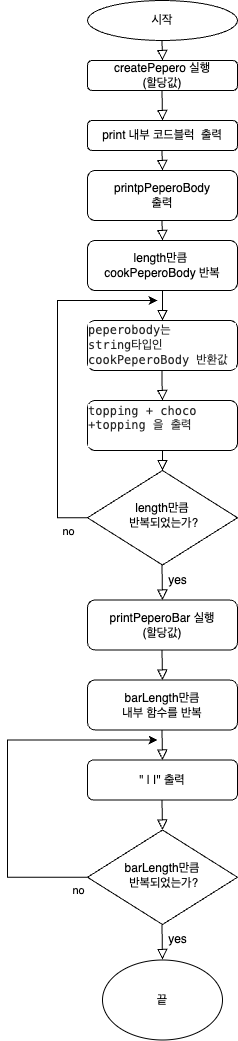

The diagram above was exported from draw.io. Its source (the exported page's mxGraphModel, read from the mxfile embedded in the PNG):
<mxGraphModel dx="603" dy="371" grid="1" gridSize="10" guides="1" tooltips="1" connect="1" arrows="1" fold="1" page="1" pageScale="1" pageWidth="827" pageHeight="1169" math="0" shadow="0">
  <root>
    <mxCell id="WIyWlLk6GJQsqaUBKTNV-0" />
    <mxCell id="WIyWlLk6GJQsqaUBKTNV-1" parent="WIyWlLk6GJQsqaUBKTNV-0" />
    <mxCell id="WIyWlLk6GJQsqaUBKTNV-2" value="" style="rounded=0;html=1;jettySize=auto;orthogonalLoop=1;fontSize=11;endArrow=block;endFill=0;endSize=8;strokeWidth=1;shadow=0;labelBackgroundColor=none;edgeStyle=orthogonalEdgeStyle;exitX=0.5;exitY=1;exitDx=0;exitDy=0;" parent="WIyWlLk6GJQsqaUBKTNV-1" edge="1">
      <mxGeometry relative="1" as="geometry">
        <mxPoint x="235" y="290" as="sourcePoint" />
        <mxPoint x="235" y="320" as="targetPoint" />
      </mxGeometry>
    </mxCell>
    <mxCell id="WIyWlLk6GJQsqaUBKTNV-3" value="createPepero&amp;nbsp;실행&lt;br&gt;(할당값)" style="rounded=1;whiteSpace=wrap;html=1;fontSize=12;glass=0;strokeWidth=1;shadow=0;" parent="WIyWlLk6GJQsqaUBKTNV-1" vertex="1">
      <mxGeometry x="160" y="60" width="150" height="30" as="geometry" />
    </mxCell>
    <mxCell id="L9f4hsR-d1TtWNfme-gP-6" style="edgeStyle=orthogonalEdgeStyle;rounded=0;orthogonalLoop=1;jettySize=auto;html=1;exitX=0;exitY=0.5;exitDx=0;exitDy=0;" edge="1" parent="WIyWlLk6GJQsqaUBKTNV-1" source="L9f4hsR-d1TtWNfme-gP-20">
      <mxGeometry relative="1" as="geometry">
        <mxPoint x="230" y="300" as="targetPoint" />
        <mxPoint x="165" y="490" as="sourcePoint" />
        <Array as="points">
          <mxPoint x="130" y="517" />
        </Array>
      </mxGeometry>
    </mxCell>
    <mxCell id="L9f4hsR-d1TtWNfme-gP-0" value="시작" style="ellipse;whiteSpace=wrap;html=1;" vertex="1" parent="WIyWlLk6GJQsqaUBKTNV-1">
      <mxGeometry x="160" width="150" height="40" as="geometry" />
    </mxCell>
    <mxCell id="L9f4hsR-d1TtWNfme-gP-2" value="print 내부 코드블럭&amp;nbsp; 출력" style="rounded=1;whiteSpace=wrap;html=1;fontSize=12;glass=0;strokeWidth=1;shadow=0;" vertex="1" parent="WIyWlLk6GJQsqaUBKTNV-1">
      <mxGeometry x="160" y="120" width="150" height="30" as="geometry" />
    </mxCell>
    <mxCell id="L9f4hsR-d1TtWNfme-gP-3" value="printpPeperoBody&lt;br&gt;출력" style="rounded=1;whiteSpace=wrap;html=1;fontSize=12;glass=0;strokeWidth=1;shadow=0;" vertex="1" parent="WIyWlLk6GJQsqaUBKTNV-1">
      <mxGeometry x="160" y="170" width="150" height="50" as="geometry" />
    </mxCell>
    <mxCell id="L9f4hsR-d1TtWNfme-gP-7" value="length만큼&amp;nbsp;&lt;br&gt;cookPeperoBody 반복" style="rounded=1;whiteSpace=wrap;html=1;fontSize=12;glass=0;strokeWidth=1;shadow=0;" vertex="1" parent="WIyWlLk6GJQsqaUBKTNV-1">
      <mxGeometry x="160" y="240" width="150" height="50" as="geometry" />
    </mxCell>
    <mxCell id="L9f4hsR-d1TtWNfme-gP-8" value="" style="rounded=0;html=1;jettySize=auto;orthogonalLoop=1;fontSize=11;endArrow=block;endFill=0;endSize=8;strokeWidth=1;shadow=0;labelBackgroundColor=none;edgeStyle=orthogonalEdgeStyle;exitX=0.5;exitY=1;exitDx=0;exitDy=0;entryX=0.5;entryY=0;entryDx=0;entryDy=0;" edge="1" parent="WIyWlLk6GJQsqaUBKTNV-1" target="L9f4hsR-d1TtWNfme-gP-3">
      <mxGeometry relative="1" as="geometry">
        <mxPoint x="234.5" y="150" as="sourcePoint" />
        <mxPoint x="234.5" y="191" as="targetPoint" />
      </mxGeometry>
    </mxCell>
    <mxCell id="L9f4hsR-d1TtWNfme-gP-9" value="" style="rounded=0;html=1;jettySize=auto;orthogonalLoop=1;fontSize=11;endArrow=block;endFill=0;endSize=8;strokeWidth=1;shadow=0;labelBackgroundColor=none;edgeStyle=orthogonalEdgeStyle;exitX=0.5;exitY=1;exitDx=0;exitDy=0;" edge="1" parent="WIyWlLk6GJQsqaUBKTNV-1">
      <mxGeometry relative="1" as="geometry">
        <mxPoint x="234.5" y="220" as="sourcePoint" />
        <mxPoint x="235" y="240" as="targetPoint" />
      </mxGeometry>
    </mxCell>
    <mxCell id="L9f4hsR-d1TtWNfme-gP-10" value="" style="rounded=0;html=1;jettySize=auto;orthogonalLoop=1;fontSize=11;endArrow=block;endFill=0;endSize=8;strokeWidth=1;shadow=0;labelBackgroundColor=none;edgeStyle=orthogonalEdgeStyle;exitX=0.5;exitY=1;exitDx=0;exitDy=0;" edge="1" parent="WIyWlLk6GJQsqaUBKTNV-1">
      <mxGeometry relative="1" as="geometry">
        <mxPoint x="234.5" y="40" as="sourcePoint" />
        <mxPoint x="235" y="60" as="targetPoint" />
      </mxGeometry>
    </mxCell>
    <mxCell id="L9f4hsR-d1TtWNfme-gP-11" value="" style="rounded=0;html=1;jettySize=auto;orthogonalLoop=1;fontSize=11;endArrow=block;endFill=0;endSize=8;strokeWidth=1;shadow=0;labelBackgroundColor=none;edgeStyle=orthogonalEdgeStyle;exitX=0.5;exitY=1;exitDx=0;exitDy=0;entryX=0.5;entryY=0;entryDx=0;entryDy=0;" edge="1" parent="WIyWlLk6GJQsqaUBKTNV-1" target="L9f4hsR-d1TtWNfme-gP-2">
      <mxGeometry relative="1" as="geometry">
        <mxPoint x="234.5" y="90" as="sourcePoint" />
        <mxPoint x="234.5" y="131" as="targetPoint" />
      </mxGeometry>
    </mxCell>
    <mxCell id="L9f4hsR-d1TtWNfme-gP-19" value="no" style="edgeLabel;html=1;align=center;verticalAlign=middle;resizable=0;points=[];" vertex="1" connectable="0" parent="WIyWlLk6GJQsqaUBKTNV-1">
      <mxGeometry x="140" y="530.0025396825397" as="geometry" />
    </mxCell>
    <mxCell id="L9f4hsR-d1TtWNfme-gP-20" value="length만큼&lt;br&gt;&amp;nbsp;반복되었는가?" style="rhombus;whiteSpace=wrap;html=1;shadow=0;fontFamily=Helvetica;fontSize=12;align=center;strokeWidth=1;spacing=6;spacingTop=-4;" vertex="1" parent="WIyWlLk6GJQsqaUBKTNV-1">
      <mxGeometry x="160" y="470" width="150" height="94.5" as="geometry" />
    </mxCell>
    <mxCell id="L9f4hsR-d1TtWNfme-gP-21" value="&lt;p style=&quot;margin: 0px; font-variant-numeric: normal; font-variant-east-asian: normal; font-stretch: normal; line-height: normal; font-family: Menlo; color: rgba(0, 0, 0, 0.85); background-color: rgb(255, 255, 255); text-align: start;&quot; class=&quot;p1&quot;&gt;peperobody는&amp;nbsp;&lt;/p&gt;&lt;p style=&quot;margin: 0px; font-variant-numeric: normal; font-variant-east-asian: normal; font-stretch: normal; line-height: normal; font-family: Menlo; color: rgba(0, 0, 0, 0.85); background-color: rgb(255, 255, 255); text-align: start;&quot; class=&quot;p1&quot;&gt;string타입인cookPeperoBody 반환값&lt;/p&gt;" style="rounded=1;whiteSpace=wrap;html=1;fontSize=12;glass=0;strokeWidth=1;shadow=0;" vertex="1" parent="WIyWlLk6GJQsqaUBKTNV-1">
      <mxGeometry x="160" y="320" width="150" height="50" as="geometry" />
    </mxCell>
    <mxCell id="L9f4hsR-d1TtWNfme-gP-22" value="" style="rounded=0;html=1;jettySize=auto;orthogonalLoop=1;fontSize=11;endArrow=block;endFill=0;endSize=8;strokeWidth=1;shadow=0;labelBackgroundColor=none;edgeStyle=orthogonalEdgeStyle;exitX=0.5;exitY=1;exitDx=0;exitDy=0;" edge="1" parent="WIyWlLk6GJQsqaUBKTNV-1">
      <mxGeometry relative="1" as="geometry">
        <mxPoint x="234.5" y="370" as="sourcePoint" />
        <mxPoint x="235" y="400" as="targetPoint" />
        <Array as="points">
          <mxPoint x="234.5" y="380" />
          <mxPoint x="234.5" y="380" />
        </Array>
      </mxGeometry>
    </mxCell>
    <mxCell id="L9f4hsR-d1TtWNfme-gP-23" value="" style="rounded=0;html=1;jettySize=auto;orthogonalLoop=1;fontSize=11;endArrow=block;endFill=0;endSize=8;strokeWidth=1;shadow=0;labelBackgroundColor=none;edgeStyle=orthogonalEdgeStyle;exitX=0.5;exitY=1;exitDx=0;exitDy=0;" edge="1" parent="WIyWlLk6GJQsqaUBKTNV-1">
      <mxGeometry relative="1" as="geometry">
        <mxPoint x="234.5" y="564.5" as="sourcePoint" />
        <mxPoint x="235" y="599.5" as="targetPoint" />
      </mxGeometry>
    </mxCell>
    <mxCell id="L9f4hsR-d1TtWNfme-gP-24" value="printPeperoBar 실행&lt;br&gt;(할당값)" style="rounded=1;whiteSpace=wrap;html=1;fontSize=12;glass=0;strokeWidth=1;shadow=0;" vertex="1" parent="WIyWlLk6GJQsqaUBKTNV-1">
      <mxGeometry x="160" y="599.5" width="150" height="50" as="geometry" />
    </mxCell>
    <mxCell id="L9f4hsR-d1TtWNfme-gP-25" value="barLength만큼&lt;br&gt;내부 함수를 반복" style="rounded=1;whiteSpace=wrap;html=1;fontSize=12;glass=0;strokeWidth=1;shadow=0;" vertex="1" parent="WIyWlLk6GJQsqaUBKTNV-1">
      <mxGeometry x="160" y="679.5" width="150" height="50" as="geometry" />
    </mxCell>
    <mxCell id="L9f4hsR-d1TtWNfme-gP-26" value="&quot; | |&quot; 출력" style="rounded=1;whiteSpace=wrap;html=1;fontSize=12;glass=0;strokeWidth=1;shadow=0;" vertex="1" parent="WIyWlLk6GJQsqaUBKTNV-1">
      <mxGeometry x="160" y="759.5" width="150" height="40" as="geometry" />
    </mxCell>
    <mxCell id="L9f4hsR-d1TtWNfme-gP-27" value="barLength만큼&lt;br&gt;&amp;nbsp;반복되었는가?" style="rhombus;whiteSpace=wrap;html=1;shadow=0;fontFamily=Helvetica;fontSize=12;align=center;strokeWidth=1;spacing=6;spacingTop=-4;" vertex="1" parent="WIyWlLk6GJQsqaUBKTNV-1">
      <mxGeometry x="160" y="829.5" width="150" height="94.5" as="geometry" />
    </mxCell>
    <mxCell id="L9f4hsR-d1TtWNfme-gP-28" value="yes" style="text;html=1;align=center;verticalAlign=middle;resizable=0;points=[];autosize=1;strokeColor=none;fillColor=none;" vertex="1" parent="WIyWlLk6GJQsqaUBKTNV-1">
      <mxGeometry x="230" y="564.5" width="40" height="30" as="geometry" />
    </mxCell>
    <mxCell id="L9f4hsR-d1TtWNfme-gP-29" style="edgeStyle=orthogonalEdgeStyle;rounded=0;orthogonalLoop=1;jettySize=auto;html=1;exitX=0;exitY=0.5;exitDx=0;exitDy=0;" edge="1" parent="WIyWlLk6GJQsqaUBKTNV-1" source="L9f4hsR-d1TtWNfme-gP-27">
      <mxGeometry relative="1" as="geometry">
        <mxPoint x="230" y="739.5" as="targetPoint" />
        <mxPoint x="165" y="879.5" as="sourcePoint" />
        <Array as="points">
          <mxPoint x="80" y="876.5" />
        </Array>
      </mxGeometry>
    </mxCell>
    <mxCell id="L9f4hsR-d1TtWNfme-gP-30" value="no" style="edgeLabel;html=1;align=center;verticalAlign=middle;resizable=0;points=[];" vertex="1" connectable="0" parent="WIyWlLk6GJQsqaUBKTNV-1">
      <mxGeometry x="150" y="889.5025396825397" as="geometry" />
    </mxCell>
    <mxCell id="L9f4hsR-d1TtWNfme-gP-31" value="" style="rounded=0;html=1;jettySize=auto;orthogonalLoop=1;fontSize=11;endArrow=block;endFill=0;endSize=8;strokeWidth=1;shadow=0;labelBackgroundColor=none;edgeStyle=orthogonalEdgeStyle;exitX=0.5;exitY=1;exitDx=0;exitDy=0;entryX=0.5;entryY=0;entryDx=0;entryDy=0;" edge="1" parent="WIyWlLk6GJQsqaUBKTNV-1" target="L9f4hsR-d1TtWNfme-gP-27">
      <mxGeometry relative="1" as="geometry">
        <mxPoint x="234.5" y="799.5" as="sourcePoint" />
        <mxPoint x="234.5" y="849.5" as="targetPoint" />
      </mxGeometry>
    </mxCell>
    <mxCell id="L9f4hsR-d1TtWNfme-gP-32" value="" style="rounded=0;html=1;jettySize=auto;orthogonalLoop=1;fontSize=11;endArrow=block;endFill=0;endSize=8;strokeWidth=1;shadow=0;labelBackgroundColor=none;edgeStyle=orthogonalEdgeStyle;exitX=0.5;exitY=1;exitDx=0;exitDy=0;entryX=0.5;entryY=0;entryDx=0;entryDy=0;" edge="1" parent="WIyWlLk6GJQsqaUBKTNV-1" target="L9f4hsR-d1TtWNfme-gP-26">
      <mxGeometry relative="1" as="geometry">
        <mxPoint x="234.5" y="729.5" as="sourcePoint" />
        <mxPoint x="234.5" y="779.5" as="targetPoint" />
      </mxGeometry>
    </mxCell>
    <mxCell id="L9f4hsR-d1TtWNfme-gP-33" value="" style="rounded=0;html=1;jettySize=auto;orthogonalLoop=1;fontSize=11;endArrow=block;endFill=0;endSize=8;strokeWidth=1;shadow=0;labelBackgroundColor=none;edgeStyle=orthogonalEdgeStyle;exitX=0.5;exitY=1;exitDx=0;exitDy=0;" edge="1" parent="WIyWlLk6GJQsqaUBKTNV-1">
      <mxGeometry relative="1" as="geometry">
        <mxPoint x="234.5" y="649.5" as="sourcePoint" />
        <mxPoint x="235" y="679.5" as="targetPoint" />
      </mxGeometry>
    </mxCell>
    <mxCell id="L9f4hsR-d1TtWNfme-gP-35" value="끝" style="ellipse;whiteSpace=wrap;html=1;" vertex="1" parent="WIyWlLk6GJQsqaUBKTNV-1">
      <mxGeometry x="175" y="959.5" width="120" height="80" as="geometry" />
    </mxCell>
    <mxCell id="L9f4hsR-d1TtWNfme-gP-36" value="" style="rounded=0;html=1;jettySize=auto;orthogonalLoop=1;fontSize=11;endArrow=block;endFill=0;endSize=8;strokeWidth=1;shadow=0;labelBackgroundColor=none;edgeStyle=orthogonalEdgeStyle;exitX=0.5;exitY=1;exitDx=0;exitDy=0;" edge="1" parent="WIyWlLk6GJQsqaUBKTNV-1">
      <mxGeometry relative="1" as="geometry">
        <mxPoint x="234.5" y="924" as="sourcePoint" />
        <mxPoint x="235" y="959" as="targetPoint" />
      </mxGeometry>
    </mxCell>
    <mxCell id="L9f4hsR-d1TtWNfme-gP-37" value="yes" style="text;html=1;align=center;verticalAlign=middle;resizable=0;points=[];autosize=1;strokeColor=none;fillColor=none;" vertex="1" parent="WIyWlLk6GJQsqaUBKTNV-1">
      <mxGeometry x="230" y="924" width="40" height="30" as="geometry" />
    </mxCell>
    <mxCell id="L9f4hsR-d1TtWNfme-gP-127" value="" style="rounded=0;html=1;jettySize=auto;orthogonalLoop=1;fontSize=11;endArrow=block;endFill=0;endSize=8;strokeWidth=1;shadow=0;labelBackgroundColor=none;edgeStyle=orthogonalEdgeStyle;exitX=0.5;exitY=1;exitDx=0;exitDy=0;entryX=0.5;entryY=0;entryDx=0;entryDy=0;startArrow=none;" edge="1" parent="WIyWlLk6GJQsqaUBKTNV-1" source="L9f4hsR-d1TtWNfme-gP-126" target="L9f4hsR-d1TtWNfme-gP-20">
      <mxGeometry relative="1" as="geometry">
        <mxPoint x="234.5" y="440" as="sourcePoint" />
        <mxPoint x="234.5" y="490" as="targetPoint" />
      </mxGeometry>
    </mxCell>
    <mxCell id="L9f4hsR-d1TtWNfme-gP-129" value="" style="rounded=0;html=1;jettySize=auto;orthogonalLoop=1;fontSize=11;endArrow=none;endFill=0;endSize=8;strokeWidth=1;shadow=0;labelBackgroundColor=none;edgeStyle=orthogonalEdgeStyle;exitX=0.5;exitY=1;exitDx=0;exitDy=0;entryX=0.5;entryY=0;entryDx=0;entryDy=0;" edge="1" parent="WIyWlLk6GJQsqaUBKTNV-1" target="L9f4hsR-d1TtWNfme-gP-126">
      <mxGeometry relative="1" as="geometry">
        <mxPoint x="234.5" y="440" as="sourcePoint" />
        <mxPoint x="235" y="470" as="targetPoint" />
        <Array as="points">
          <mxPoint x="235" y="420" />
          <mxPoint x="235" y="420" />
        </Array>
      </mxGeometry>
    </mxCell>
    <mxCell id="L9f4hsR-d1TtWNfme-gP-126" value="&lt;p style=&quot;margin: 0px; font-variant-numeric: normal; font-variant-east-asian: normal; font-stretch: normal; line-height: normal; font-family: Menlo; color: rgba(0, 0, 0, 0.85); background-color: rgb(255, 255, 255); text-align: start;&quot; class=&quot;p1&quot;&gt;topping + choco +topping 을 출력&amp;nbsp;&lt;br&gt;&lt;br&gt;&lt;/p&gt;" style="rounded=1;whiteSpace=wrap;html=1;fontSize=12;glass=0;strokeWidth=1;shadow=0;" vertex="1" parent="WIyWlLk6GJQsqaUBKTNV-1">
      <mxGeometry x="160" y="400" width="150" height="50" as="geometry" />
    </mxCell>
  </root>
</mxGraphModel>